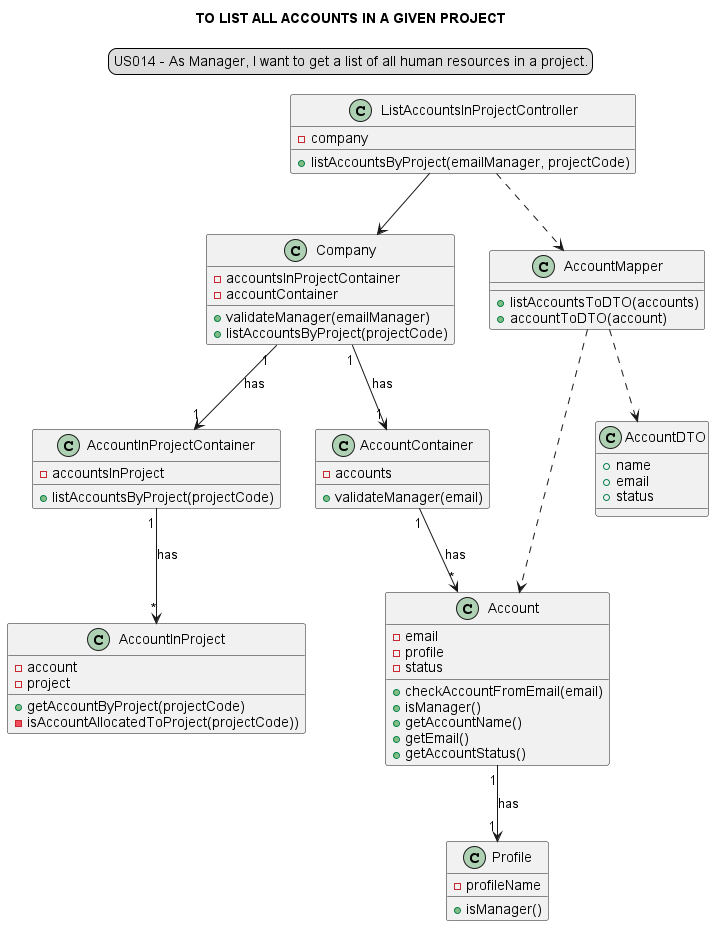

The diagram above was rendered by PlantUML. Its source (embedded in the PNG):
@startuml
skinparam sequenceMessageAlign center
title TO LIST ALL ACCOUNTS IN A GIVEN PROJECT
legend top
US014 - As Manager, I want to get a list of all human resources in a project.
end legend
class "ListAccountsInProjectController" {
-company
+listAccountsByProject(emailManager, projectCode)
}

class "Company"{
-accountsInProjectContainer
-accountContainer
+validateManager(emailManager)
+listAccountsByProject(projectCode)
}

class "AccountInProjectContainer"{
-accountsInProject
+listAccountsByProject(projectCode)
}

class "AccountInProject"{
-account
-project
+getAccountByProject(projectCode)
-isAccountAllocatedToProject(projectCode))
}

class "AccountContainer" {
-accounts
+validateManager(email)
}

class "Account" {
-email
-profile
-status
+checkAccountFromEmail(email)
+isManager()
+getAccountName()
+getEmail()
+getAccountStatus()
}

class "Profile"{
-profileName
+isManager()
}

class "AccountMapper"{
+listAccountsToDTO(accounts)
+accountToDTO(account)
}

class "AccountDTO"{
+name
+email
+status
}

"ListAccountsInProjectController" --> "Company"
"ListAccountsInProjectController" ..> "AccountMapper"
"Company" "1"-->"1" "AccountInProjectContainer": has
"Company" "1" --> "1" "AccountContainer": has
"AccountContainer" "1" --> "*" "Account": has
"Account" "1" --> "1""Profile": has
"AccountMapper" ..> "AccountDTO"
"AccountInProjectContainer" "1" --> "*" "AccountInProject": has
"AccountMapper"..>"Account"
@enduml